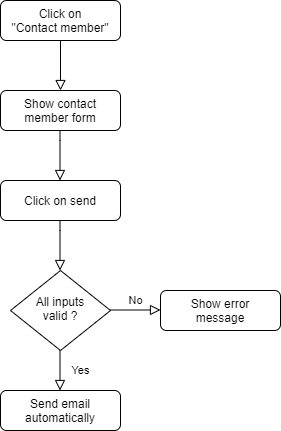

The diagram above was exported from draw.io. Its source (the exported page's mxGraphModel, read from the mxfile embedded in the PNG):
<mxGraphModel dx="460" dy="853" grid="1" gridSize="10" guides="1" tooltips="1" connect="1" arrows="1" fold="1" page="1" pageScale="1" pageWidth="827" pageHeight="1169" math="0" shadow="0">
  <root>
    <mxCell id="WIyWlLk6GJQsqaUBKTNV-0" />
    <mxCell id="WIyWlLk6GJQsqaUBKTNV-1" parent="WIyWlLk6GJQsqaUBKTNV-0" />
    <mxCell id="WIyWlLk6GJQsqaUBKTNV-2" value="" style="rounded=0;html=1;jettySize=auto;orthogonalLoop=1;fontSize=11;endArrow=block;endFill=0;endSize=8;strokeWidth=1;shadow=0;labelBackgroundColor=none;edgeStyle=orthogonalEdgeStyle;" parent="WIyWlLk6GJQsqaUBKTNV-1" source="WIyWlLk6GJQsqaUBKTNV-3" edge="1">
      <mxGeometry relative="1" as="geometry">
        <mxPoint x="220" y="170" as="targetPoint" />
      </mxGeometry>
    </mxCell>
    <mxCell id="WIyWlLk6GJQsqaUBKTNV-3" value="Click on&lt;br&gt;&quot;Contact member&quot;" style="rounded=1;whiteSpace=wrap;html=1;fontSize=12;glass=0;strokeWidth=1;shadow=0;" parent="WIyWlLk6GJQsqaUBKTNV-1" vertex="1">
      <mxGeometry x="160" y="80" width="120" height="40" as="geometry" />
    </mxCell>
    <mxCell id="WIyWlLk6GJQsqaUBKTNV-4" value="Yes" style="rounded=0;html=1;jettySize=auto;orthogonalLoop=1;fontSize=11;endArrow=block;endFill=0;endSize=8;strokeWidth=1;shadow=0;labelBackgroundColor=none;edgeStyle=orthogonalEdgeStyle;" parent="WIyWlLk6GJQsqaUBKTNV-1" edge="1">
      <mxGeometry y="20" relative="1" as="geometry">
        <mxPoint as="offset" />
        <mxPoint x="219.5" y="430" as="sourcePoint" />
        <mxPoint x="219.5" y="470" as="targetPoint" />
      </mxGeometry>
    </mxCell>
    <mxCell id="WIyWlLk6GJQsqaUBKTNV-5" value="No" style="edgeStyle=orthogonalEdgeStyle;rounded=0;html=1;jettySize=auto;orthogonalLoop=1;fontSize=11;endArrow=block;endFill=0;endSize=8;strokeWidth=1;shadow=0;labelBackgroundColor=none;" parent="WIyWlLk6GJQsqaUBKTNV-1" edge="1">
      <mxGeometry y="10" relative="1" as="geometry">
        <mxPoint as="offset" />
        <mxPoint x="270" y="389.5" as="sourcePoint" />
        <mxPoint x="320" y="389.5" as="targetPoint" />
      </mxGeometry>
    </mxCell>
    <mxCell id="886fSyv57vuLxLW1eYIE-0" value="Show contact&lt;br&gt;member form" style="rounded=1;whiteSpace=wrap;html=1;fontSize=12;glass=0;strokeWidth=1;shadow=0;" vertex="1" parent="WIyWlLk6GJQsqaUBKTNV-1">
      <mxGeometry x="160" y="170" width="120" height="40" as="geometry" />
    </mxCell>
    <mxCell id="886fSyv57vuLxLW1eYIE-1" value="All inputs&lt;br&gt;valid ?" style="rhombus;whiteSpace=wrap;html=1;shadow=0;fontFamily=Helvetica;fontSize=12;align=center;strokeWidth=1;spacing=6;spacingTop=-4;" vertex="1" parent="WIyWlLk6GJQsqaUBKTNV-1">
      <mxGeometry x="170" y="350" width="100" height="80" as="geometry" />
    </mxCell>
    <mxCell id="886fSyv57vuLxLW1eYIE-2" value="" style="rounded=0;html=1;jettySize=auto;orthogonalLoop=1;fontSize=11;endArrow=block;endFill=0;endSize=8;strokeWidth=1;shadow=0;labelBackgroundColor=none;edgeStyle=orthogonalEdgeStyle;" edge="1" parent="WIyWlLk6GJQsqaUBKTNV-1">
      <mxGeometry relative="1" as="geometry">
        <mxPoint x="219.5" y="210" as="sourcePoint" />
        <mxPoint x="219.5" y="260" as="targetPoint" />
        <Array as="points">
          <mxPoint x="219.5" y="220" />
          <mxPoint x="219.5" y="220" />
        </Array>
      </mxGeometry>
    </mxCell>
    <mxCell id="886fSyv57vuLxLW1eYIE-3" value="Click on send" style="rounded=1;whiteSpace=wrap;html=1;fontSize=12;glass=0;strokeWidth=1;shadow=0;" vertex="1" parent="WIyWlLk6GJQsqaUBKTNV-1">
      <mxGeometry x="160" y="260" width="120" height="40" as="geometry" />
    </mxCell>
    <mxCell id="886fSyv57vuLxLW1eYIE-4" value="" style="rounded=0;html=1;jettySize=auto;orthogonalLoop=1;fontSize=11;endArrow=block;endFill=0;endSize=8;strokeWidth=1;shadow=0;labelBackgroundColor=none;edgeStyle=orthogonalEdgeStyle;" edge="1" parent="WIyWlLk6GJQsqaUBKTNV-1">
      <mxGeometry relative="1" as="geometry">
        <mxPoint x="219.5" y="300" as="sourcePoint" />
        <mxPoint x="219.5" y="350" as="targetPoint" />
        <Array as="points">
          <mxPoint x="219.5" y="310" />
          <mxPoint x="219.5" y="310" />
        </Array>
      </mxGeometry>
    </mxCell>
    <mxCell id="886fSyv57vuLxLW1eYIE-5" value="Show error&lt;br&gt;message" style="rounded=1;whiteSpace=wrap;html=1;fontSize=12;glass=0;strokeWidth=1;shadow=0;" vertex="1" parent="WIyWlLk6GJQsqaUBKTNV-1">
      <mxGeometry x="320" y="370" width="120" height="40" as="geometry" />
    </mxCell>
    <mxCell id="886fSyv57vuLxLW1eYIE-6" value="Send email automatically&lt;br&gt;" style="rounded=1;whiteSpace=wrap;html=1;fontSize=12;glass=0;strokeWidth=1;shadow=0;" vertex="1" parent="WIyWlLk6GJQsqaUBKTNV-1">
      <mxGeometry x="160" y="470" width="120" height="40" as="geometry" />
    </mxCell>
  </root>
</mxGraphModel>